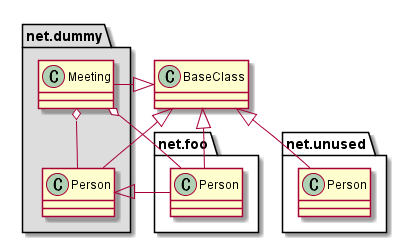

The diagram above was rendered by PlantUML. Its source (embedded in the PNG):
@startuml class.12_namespace
class BaseClass
namespace net.dummy #DDDDDD { 
.BaseClass <|-- Person 
Meeting o-- Person
.BaseClass <|- Meeting
}
namespace net.foo { 
net.dummy.Person <|- Person 
.BaseClass <|-- Person
net.dummy.Meeting o-- Person
}
BaseClass <|-- net.unused.Person
@enduml